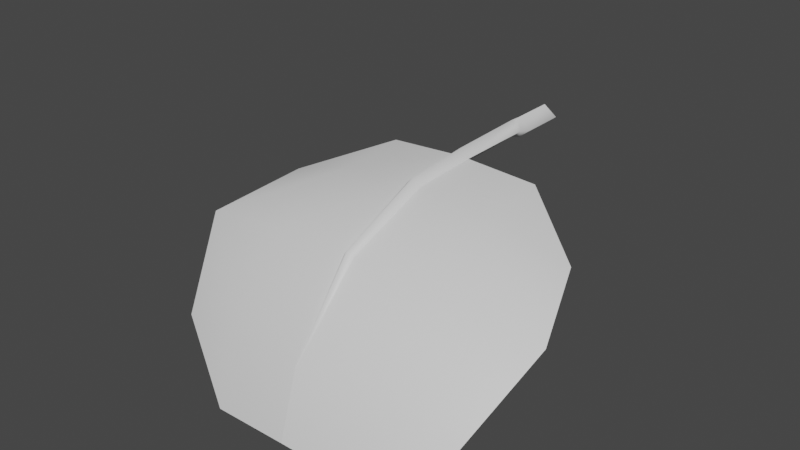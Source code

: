 # Source: fe_flatleaf_02_07.blend  (saved by Blender 3.0.42; exported with 4.5.12 LTS)
import bpy
from mathutils import Matrix  # noqa: F401  (used for matrix-valued properties, if any)

bpy.ops.wm.read_factory_settings(use_empty=True)
scene = bpy.context.scene
scene.name = 'Scene'

# ---- collections
col_collection = bpy.data.collections.new('Collection'); scene.collection.children.link(col_collection)

# ---- materials (node trees are filled in below, after node groups)
mat_material_001 = bpy.data.materials.new('Material.001')
mat_material_001.use_transparent_shadow = False

# ---- material node trees
mat_material_001.use_nodes = True; mat_material_001.node_tree.nodes.clear()
_N = mat_material_001.node_tree.nodes; _L = mat_material_001.node_tree.links
n0 = _N.new('ShaderNodeBsdfPrincipled'); n0.name = 'Principled BSDF'; n0.location = (10, 300)
n0.distribution = 'GGX'
n0.subsurface_method = 'RANDOM_WALK_SKIN'
n0.inputs[3].default_value = 1.45
n0.inputs[27].default_value = (0.0, 0.0, 0.0, 1.0)
n0.inputs[28].default_value = 1.0
n1 = _N.new('ShaderNodeOutputMaterial'); n1.name = 'Material Output'; n1.location = (300, 300)
_L.new(n0.outputs[0], n1.inputs[0])
n1.is_active_output = True

# ---- world
world_world = bpy.data.worlds.new('World'); scene.world = world_world
world_world.use_nodes = True; world_world.node_tree.nodes.clear()
_N = world_world.node_tree.nodes; _L = world_world.node_tree.links
n0 = _N.new('ShaderNodeOutputWorld'); n0.name = 'World Output'; n0.location = (300, 300)
n1 = _N.new('ShaderNodeBackground'); n1.name = 'Background'; n1.location = (10, 300)
n1.inputs[0].default_value = (0.05088, 0.05088, 0.05088, 1.0)
_L.new(n1.outputs[0], n0.inputs[0])
n0.is_active_output = True
world_world.color = (0.05088, 0.05088, 0.05088)
world_world.use_sun_shadow = False
world_world.sun_shadow_jitter_overblur = 0.0

# ---- meshes
me_fe_starter3_sp1_gmdl_005 = bpy.data.meshes.new('FE_starter3_Sp1.gmdl.005')
me_fe_starter3_sp1_gmdl_005.from_pydata([(-0.4017, -0.5763, -0.01701), (-0.4012, -0.9112, -0.05598), (-0.7914, -0.8732, -0.1828), (-0.05044, -0.5772, 0.005081), (0.007077, -0.9162, -0.03931), (-0.0009974, -0.5698, -0.04088), (0.04368, -0.5771, 0.005019), (0.4182, -0.5767, -0.01598), (0.4186, -0.9109, -0.05652), (0.8082, -0.875, -0.1751), (-0.4356, -1.353, -0.2191), (-0.9507, -1.295, -0.309), (0.00633, -1.359, -0.2103), (0.4543, -1.352, -0.2197), (0.9688, -1.3, -0.3013), (-0.4008, -1.703, -0.6122), (-0.7909, -1.63, -0.6814), (0.002792, -1.717, -0.5999), (0.419, -1.703, -0.6127), (0.8086, -1.636, -0.6762), (-0.4009, -1.824, -0.9376), (0.0003916, -1.832, -0.9269), (0.4189, -1.824, -0.9381), (-0.4009, -1.824, -0.9376), (-0.4008, -1.712, -0.6041), (-0.7909, -1.63, -0.6814), (0.0003916, -1.832, -0.9269), (0.002826, -1.729, -0.5886), (0.0003916, -1.832, -0.9269), (0.4189, -1.824, -0.9381), (0.4191, -1.711, -0.605), (0.002826, -1.729, -0.5886), (0.8086, -1.636, -0.6762), (-0.4356, -1.359, -0.2091), (-0.9507, -1.295, -0.309), (-0.02693, -1.37, -0.1939), (0.002826, -1.729, -0.5886), (0.000414, -1.386, -0.1679), (-0.02693, -1.37, -0.1939), (0.026, -1.37, -0.1939), (0.4543, -1.359, -0.2101), (0.026, -1.37, -0.1939), (0.9688, -1.3, -0.3013), (-0.4012, -0.9146, -0.04465), (-0.7914, -0.8732, -0.1828), (-0.04239, -0.9226, -0.01752), (-0.0002459, -0.9354, 0.02234), (-0.04239, -0.9226, -0.01752), (0.03555, -0.9226, -0.01758), (0.4186, -0.9141, -0.04565), (0.03555, -0.9226, -0.01758), (0.8082, -0.875, -0.1751), (-0.4017, -0.5763, -0.01701), (-0.05044, -0.5772, 0.005081), (-0.0008715, -0.5843, 0.05098), (-0.05044, -0.5772, 0.005081), (0.04368, -0.5771, 0.005019), (0.4182, -0.5767, -0.01598), (0.04368, -0.5771, 0.005019), (-0.001698, -0.1606, 0.06208), (-0.05819, -0.1502, 0.01634), (-0.001807, -0.1514, -0.03057), (0.05293, -0.1592, 0.01544), (-0.000924, -0.1044, 0.05949), (-0.07412, -0.09308, 0.004741), (-0.001055, -0.09338, -0.05121), (0.06734, -0.1021, 0.003817), (-0.000924, -0.1044, 0.05949), (-0.001055, -0.09338, -0.05121), (-0.001201, 0.1353, 0.05949), (-0.07492, 0.1405, 0.004192), (-0.001332, 0.1463, -0.05121), (0.06759, 0.1407, 0.004098), (-0.001201, 0.1353, 0.05949), (-0.001332, 0.1463, -0.05121)], [], [(0, 1, 2), (1, 0, 4), (0, 3, 4), (3, 5, 4), (5, 6, 4), (8, 4, 7), (6, 7, 4), (7, 9, 8), (10, 11, 1), (1, 11, 2), (4, 12, 1), (12, 10, 1), (8, 13, 4), (13, 12, 4), (9, 14, 8), (14, 13, 8), (10, 15, 11), (15, 16, 11), (17, 15, 12), (12, 15, 10), (18, 17, 13), (13, 17, 12), (19, 18, 14), (14, 18, 13), (16, 15, 20), (17, 21, 15), (15, 21, 20), (17, 18, 21), (18, 22, 21), (18, 19, 22), (23, 24, 25), (27, 24, 26), (23, 26, 24), (29, 30, 28), (28, 30, 31), (29, 32, 30), (33, 34, 24), (24, 34, 25), (27, 35, 24), (35, 33, 24), (36, 37, 38), (36, 39, 37), (30, 40, 31), (40, 41, 31), (40, 30, 42), (42, 30, 32), (33, 43, 34), (43, 44, 34), (35, 45, 33), (45, 43, 33), (46, 47, 37), (37, 47, 38), (39, 48, 37), (48, 46, 37), (49, 50, 40), (40, 50, 41), (51, 49, 42), (49, 40, 42), (44, 43, 52), (45, 53, 43), (43, 53, 52), (54, 55, 46), (47, 46, 55), (54, 46, 56), (46, 48, 56), (50, 49, 58), (49, 57, 58), (49, 51, 57), (60, 55, 59), (55, 54, 59), (60, 61, 3), (5, 3, 61), (54, 56, 59), (56, 62, 59), (5, 61, 6), (6, 61, 62), (64, 60, 63), (60, 59, 63), (64, 65, 60), (61, 60, 65), (66, 67, 62), (59, 62, 67), (66, 62, 68), (62, 61, 68), (63, 69, 64), (64, 69, 70), (71, 65, 70), (65, 64, 70), (72, 73, 66), (67, 66, 73), (66, 68, 72), (68, 74, 72)])
me_fe_starter3_sp1_gmdl_005.polygons.foreach_set('use_smooth', [True] * 92)
_uv = me_fe_starter3_sp1_gmdl_005.uv_layers.new(name='UVMap')
_uv.uv.foreach_set('vector', [0.3167, 0.1466, 0.3121, 0.2947, 0.128, 0.2947, 0.3121, 0.2947, 0.3167, 0.1466, 0.5143, 0.2948, 0.3167, 0.1466, 0.4815, 0.1467, 0.5143, 0.2948, 0.4815, 0.1467, 0.502, 0.1466, 0.5143, 0.2948, 0.502, 0.1466, 0.5204, 0.1467, 0.5143, 0.2948, 0.6994, 0.2947, 0.5143, 0.2948, 0.6948, 0.1466, 0.5204, 0.1467, 0.6948, 0.1466, 0.5143, 0.2948, 0.6948, 0.1466, 0.8836, 0.2947, 0.6994, 0.2947, 0.2825, 0.5695, 0.05335, 0.5695, 0.3121, 0.2947, 0.3121, 0.2947, 0.05335, 0.5695, 0.128, 0.2947, 0.5143, 0.2948, 0.5151, 0.5695, 0.3121, 0.2947, 0.5151, 0.5695, 0.2825, 0.5695, 0.3121, 0.2947, 0.6994, 0.2947, 0.7376, 0.5695, 0.5143, 0.2948, 0.7376, 0.5695, 0.5151, 0.5695, 0.5143, 0.2948, 0.8836, 0.2947, 0.9582, 0.5695, 0.6994, 0.2947, 0.9582, 0.5695, 0.7376, 0.5695, 0.6994, 0.2947, 0.2825, 0.5695, 0.3168, 0.8443, 0.05335, 0.5695, 0.3168, 0.8443, 0.137, 0.8443, 0.05335, 0.5695, 0.514, 0.8442, 0.3168, 0.8443, 0.5151, 0.5695, 0.5151, 0.5695, 0.3168, 0.8443, 0.2825, 0.5695, 0.6948, 0.8443, 0.514, 0.8442, 0.7376, 0.5695, 0.7376, 0.5695, 0.514, 0.8442, 0.5151, 0.5695, 0.8745, 0.8443, 0.6948, 0.8443, 0.9582, 0.5695, 0.9582, 0.5695, 0.6948, 0.8443, 0.7376, 0.5695, 0.137, 0.8443, 0.3168, 0.8443, 0.3363, 0.9817, 0.514, 0.8442, 0.5115, 0.9816, 0.3168, 0.8443, 0.3168, 0.8443, 0.5115, 0.9816, 0.3363, 0.9817, 0.514, 0.8442, 0.6948, 0.8443, 0.5115, 0.9816, 0.6948, 0.8443, 0.6752, 0.9817, 0.5115, 0.9816, 0.6948, 0.8443, 0.8745, 0.8443, 0.6752, 0.9817, 0.3363, 0.9817, 0.3168, 0.8443, 0.137, 0.8443, 0.514, 0.8442, 0.3168, 0.8443, 0.5115, 0.9816, 0.3363, 0.9817, 0.5115, 0.9816, 0.3168, 0.8443, 0.6752, 0.9817, 0.6948, 0.8443, 0.5115, 0.9816, 0.5115, 0.9816, 0.6948, 0.8443, 0.514, 0.8442, 0.6752, 0.9817, 0.8745, 0.8443, 0.6948, 0.8443, 0.2825, 0.5695, 0.05335, 0.5695, 0.3168, 0.8443, 0.3168, 0.8443, 0.05335, 0.5695, 0.137, 0.8443, 0.514, 0.8442, 0.5019, 0.5695, 0.3168, 0.8443, 0.5019, 0.5695, 0.2825, 0.5695, 0.3168, 0.8443, 0.514, 0.8442, 0.5127, 0.5695, 0.5019, 0.5695, 0.514, 0.8442, 0.5229, 0.5695, 0.5127, 0.5695, 0.6948, 0.8443, 0.7376, 0.5695, 0.514, 0.8442, 0.7376, 0.5695, 0.5229, 0.5695, 0.514, 0.8442, 0.7376, 0.5695, 0.6948, 0.8443, 0.9582, 0.5695, 0.9582, 0.5695, 0.6948, 0.8443, 0.8745, 0.8443, 0.2825, 0.5695, 0.3121, 0.2947, 0.05335, 0.5695, 0.3121, 0.2947, 0.128, 0.2947, 0.05335, 0.5695, 0.5019, 0.5695, 0.4966, 0.2948, 0.2825, 0.5695, 0.4966, 0.2948, 0.3121, 0.2947, 0.2825, 0.5695, 0.5112, 0.2951, 0.4966, 0.2948, 0.5127, 0.5695, 0.5127, 0.5695, 0.4966, 0.2948, 0.5019, 0.5695, 0.5229, 0.5695, 0.5231, 0.2948, 0.5127, 0.5695, 0.5231, 0.2948, 0.5112, 0.2951, 0.5127, 0.5695, 0.6994, 0.2947, 0.5231, 0.2948, 0.7376, 0.5695, 0.7376, 0.5695, 0.5231, 0.2948, 0.5229, 0.5695, 0.8836, 0.2947, 0.6994, 0.2947, 0.9582, 0.5695, 0.6994, 0.2947, 0.7376, 0.5695, 0.9582, 0.5695, 0.128, 0.2947, 0.3121, 0.2947, 0.3167, 0.1466, 0.4966, 0.2948, 0.4815, 0.1467, 0.3121, 0.2947, 0.3121, 0.2947, 0.4815, 0.1467, 0.3167, 0.1466, 0.502, 0.1466, 0.4815, 0.1467, 0.5112, 0.2951, 0.4966, 0.2948, 0.5112, 0.2951, 0.4815, 0.1467, 0.502, 0.1466, 0.5112, 0.2951, 0.5204, 0.1467, 0.5112, 0.2951, 0.5231, 0.2948, 0.5204, 0.1467, 0.5231, 0.2948, 0.6994, 0.2947, 0.5204, 0.1467, 0.6994, 0.2947, 0.6948, 0.1466, 0.5204, 0.1467, 0.6994, 0.2947, 0.8836, 0.2947, 0.6948, 0.1466, 0.48, 0.09921, 0.4815, 0.1467, 0.502, 0.09909, 0.4815, 0.1467, 0.502, 0.1466, 0.502, 0.09909, 0.48, 0.09921, 0.502, 0.09909, 0.4815, 0.1467, 0.502, 0.1466, 0.4815, 0.1467, 0.502, 0.09909, 0.502, 0.1466, 0.5204, 0.1467, 0.502, 0.09909, 0.5204, 0.1467, 0.5233, 0.09914, 0.502, 0.09909, 0.502, 0.1466, 0.502, 0.09909, 0.5204, 0.1467, 0.5204, 0.1467, 0.502, 0.09909, 0.5233, 0.09914, 0.4783, 0.07826, 0.48, 0.09921, 0.5021, 0.07814, 0.48, 0.09921, 0.502, 0.09909, 0.5021, 0.07814, 0.4783, 0.07826, 0.5021, 0.07814, 0.48, 0.09921, 0.502, 0.09909, 0.48, 0.09921, 0.5021, 0.07814, 0.522, 0.0782, 0.5021, 0.07814, 0.5233, 0.09914, 0.502, 0.09909, 0.5233, 0.09914, 0.5021, 0.07814, 0.522, 0.0782, 0.5233, 0.09914, 0.5021, 0.07814, 0.5233, 0.09914, 0.502, 0.09909, 0.5021, 0.07814, 0.5021, 0.07814, 0.5021, 0.04121, 0.4783, 0.07826, 0.4783, 0.07826, 0.5021, 0.04121, 0.4781, 0.04133, 0.5021, 0.04121, 0.5021, 0.07814, 0.4781, 0.04133, 0.5021, 0.07814, 0.4783, 0.07826, 0.4781, 0.04133, 0.5221, 0.04126, 0.5021, 0.04121, 0.522, 0.0782, 0.5021, 0.07814, 0.522, 0.0782, 0.5021, 0.04121, 0.522, 0.0782, 0.5021, 0.07814, 0.5221, 0.04126, 0.5021, 0.07814, 0.5021, 0.04121, 0.5221, 0.04126])
me_fe_starter3_sp1_gmdl_005.materials.append(mat_material_001)
me_fe_starter3_sp1_gmdl_005.use_remesh_fix_poles = True
me_fe_starter3_sp1_gmdl_005.use_remesh_preserve_attributes = False
me_fe_starter3_sp1_gmdl_005.update()
arm_armature = bpy.data.armatures.new('Armature')  # bones are not reproduced

# ---- objects
ob_armature = bpy.data.objects.new('Armature', arm_armature)
ob_fe_starter3_sp1_gmdl = bpy.data.objects.new('FE_starter3_Sp1.gmdl', me_fe_starter3_sp1_gmdl_005)

# ---- transforms, parenting, visibility, modifiers, constraints
ob_armature.location = (0.0, 0.0, 0.0)
ob_fe_starter3_sp1_gmdl.parent = ob_armature
ob_fe_starter3_sp1_gmdl.location = (0.0, 0.0, 0.0)
_vg = ob_fe_starter3_sp1_gmdl.vertex_groups.new(name='Bone')
for _i, _w in zip([0, 1, 2, 3, 4, 5, 6, 7, 8, 9, 24, 33, 34, 35, 37, 38, 39, 40, 41, 42, 43, 44, 45, 46, 47, 48, 49, 50, 51, 52, 53, 54, 55, 56, 57, 58, 59, 60, 61, 62, 63, 64, 65, 66, 67, 68, 69, 70, 71, 72, 73, 74], [0.8999, 0.25, 0.25, 0.9, 0.25, 0.8999, 0.8999, 0.8999, 0.2504, 0.2518, 0.0, 0.0, 0.0, 0.0, 0.0, 0.0, 0.0, 0.0, 0.0, 0.0, 0.2502, 0.25, 0.25, 0.2504, 0.25, 0.2511, 0.25, 0.2511, 0.255, 0.8998, 0.9, 0.8996, 0.9, 0.8998, 0.8993, 0.8998, 1.0, 1.0, 1.0, 1.0, 1.0, 1.0, 1.0, 1.0, 1.0, 1.0, 1.0, 0.9634, 0.9823, 1.0, 1.0, 0.9823]): _vg.add([_i], _w, 'REPLACE')
_vg = ob_fe_starter3_sp1_gmdl.vertex_groups.new(name='Bone.001')
for _i, _w in zip([0, 1, 2, 3, 4, 5, 6, 7, 8, 9, 10, 11, 12, 13, 14, 15, 16, 17, 18, 19, 20, 22, 23, 24, 25, 26, 27, 28, 30, 31, 32, 33, 34, 35, 36, 37, 38, 39, 40, 41, 42, 43, 44, 45, 46, 47, 48, 49, 50, 51, 52, 53, 54, 55, 56, 57, 58, 59, 60, 61, 62, 63, 64, 65, 66, 67, 68, 69, 70, 71, 73, 74], [0.1001, 0.75, 0.75, 0.1, 0.75, 0.1001, 0.1001, 0.1001, 0.7496, 0.7482, 0.25, 0.2503, 0.251, 0.2517, 0.2501, 2.057e-05, 0.0002319, 0.0, 1.49e-05, 0.003254, 9.749e-07, 4.517e-07, 0.0, 4.022e-06, 0.0, 0.0, 0.0, 0.0, 2.919e-06, 0.0, 0.001293, 0.2501, 0.2537, 0.2508, 0.0, 0.25, 0.2508, 0.2505, 0.2501, 0.2505, 0.2504, 0.7498, 0.7499, 0.75, 0.7496, 0.75, 0.7489, 0.75, 0.7489, 0.7447, 0.1002, 0.1, 0.1004, 0.1, 0.1002, 0.1007, 0.1002, 0.0, 0.0, 0.0, 0.0, 0.0, 0.0, 0.0, 0.0, 0.0, 0.0, 0.0, 0.03658, 0.01769, 0.0, 0.01769]): _vg.add([_i], _w, 'REPLACE')
_vg = ob_fe_starter3_sp1_gmdl.vertex_groups.new(name='Bone.002')
for _i, _w in zip([0, 1, 2, 3, 4, 5, 6, 7, 8, 9, 10, 11, 12, 13, 14, 15, 16, 17, 18, 19, 20, 21, 22, 23, 24, 25, 27, 29, 30, 31, 32, 33, 34, 35, 36, 37, 38, 39, 40, 41, 42, 43, 44, 45, 46, 47, 48, 49, 50, 51, 52, 53, 54, 55, 56, 57, 58, 59, 60, 61, 62, 63, 64, 65, 66, 67, 68, 69, 70, 71, 72, 73, 74], [0.0, 4.229e-08, 2.13e-06, 0.0, 4.352e-09, 0.0, 0.0, 0.0, 0.0, 1.832e-06, 0.75, 0.7497, 0.749, 0.7483, 0.7499, 0.4988, 0.4998, 0.5, 0.4995, 0.4968, 0.275, 0.0, 0.275, 0.2744, 0.5, 0.5, 0.5, 0.2749, 0.5, 0.5, 0.4987, 0.7499, 0.7463, 0.7492, 0.5, 0.75, 0.7492, 0.7495, 0.7499, 0.7495, 0.7496, 0.0, 1.174e-05, 5.331e-09, 5.951e-08, 5.331e-09, 2.504e-07, 0.0, 2.504e-07, 0.0001317, 8.065e-11, 0.0, 0.0, 0.0, 0.0, 6.242e-05, 0.0, 0.0, 0.0, 0.0, 0.0, 0.0, 0.0, 0.0, 0.0, 0.0, 0.0, 0.0, 0.0, 0.0, 0.0, 0.0, 0.0]): _vg.add([_i], _w, 'REPLACE')
_vg = ob_fe_starter3_sp1_gmdl.vertex_groups.new(name='Bone.003')
for _i, _w in zip([0, 1, 2, 3, 4, 5, 6, 7, 8, 9, 10, 11, 12, 13, 14, 15, 16, 17, 18, 19, 20, 21, 22, 23, 24, 25, 26, 27, 28, 29, 30, 31, 32, 33, 34, 35, 36, 37, 38, 39, 40, 41, 42, 43, 44, 45, 46, 47, 48, 49, 50, 51, 52, 53, 54, 55, 56, 57, 58], [0.0, 9.297e-07, 5.326e-06, 0.0, 2.376e-14, 0.0, 0.0, 0.0, 1.121e-08, 1.863e-09, 9.607e-13, 1.189e-09, 0.0, 3.291e-09, 1.987e-09, 0.5012, 0.5, 0.5, 0.5005, 0.5, 0.725, 1.0, 0.725, 0.7256, 0.5, 0.5, 1.0, 0.5, 1.0, 0.7251, 0.5, 0.5, 0.5, 4.291e-11, 2.184e-08, 0.0, 0.5, 0.0, 0.0, 0.0, 4.234e-12, 0.0, 1.06e-13, 1.274e-06, 7.025e-05, 7.562e-12, 6.136e-08, 7.562e-12, 6.908e-09, 2.544e-11, 6.908e-09, 0.0002225, 2.373e-09, 0.0, 0.0, 0.0, 0.0, 8.268e-10, 0.0]): _vg.add([_i], _w, 'REPLACE')
_m = ob_fe_starter3_sp1_gmdl.modifiers.new('Armature', 'ARMATURE')
_m.object = ob_armature

# ---- collection membership
col_collection.objects.link(ob_armature)
col_collection.objects.link(ob_fe_starter3_sp1_gmdl)

# ---- scene / render settings (as saved in the file)
scene.frame_start = 1; scene.frame_end = 250; scene.frame_set(15)
scene.render.engine = 'BLENDER_EEVEE_NEXT'
scene.cycles.sampling_pattern = 'TABULATED_SOBOL'
scene.cycles.use_light_tree = False
scene.view_settings.view_transform = 'Filmic'
bpy.context.view_layer.update()

# ---- added for rendering (the .blend has no active camera and no usable light): camera, sun
cam_auto = bpy.data.cameras.new('AutoCamera')
cam_auto.lens = 50.0
cam_auto.sensor_width = 36.0
cam_auto.clip_end = 1000.0
ob_auto_camera = bpy.data.objects.new('AutoCamera', cam_auto)
scene.collection.objects.link(ob_auto_camera)
ob_auto_camera.location = (2.86293, -4.46307, 2.10922)
ob_auto_camera.rotation_euler = (1.09748, -7.21219e-08, 0.694738)
scene.camera = ob_auto_camera
light_auto_sun = bpy.data.lights.new('AutoSun', 'SUN')
light_auto_sun.energy = 3.0
light_auto_sun.angle = 0.0523599
ob_auto_sun = bpy.data.objects.new('AutoSun', light_auto_sun)
scene.collection.objects.link(ob_auto_sun)
ob_auto_sun.rotation_euler = (0.872665, 0.174533, 0.523599)
bpy.context.view_layer.update()
